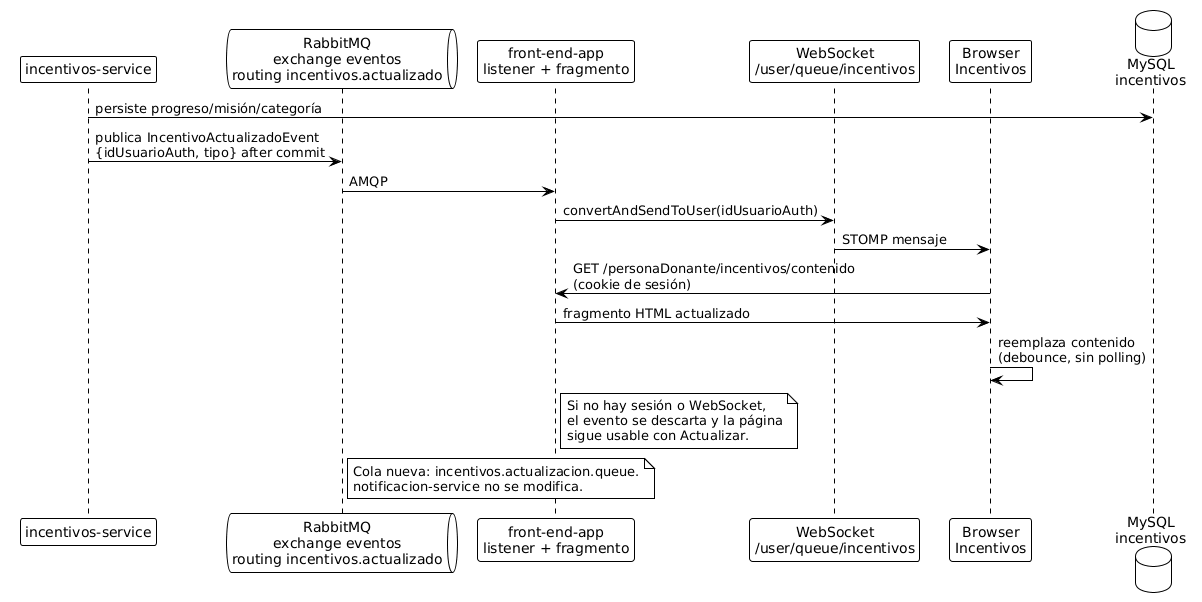

The diagram above was rendered by PlantUML. Its source (embedded in the PNG):
@startuml
!theme plain

participant "incentivos-service" as I
queue "RabbitMQ\nexchange eventos\nrouting incentivos.actualizado" as Q
participant "front-end-app\nlistener + fragmento" as L
participant "WebSocket\n/user/queue/incentivos" as W
participant "Browser\nIncentivos" as B
database "MySQL\nincentivos" as DB

I -> DB : persiste progreso/misión/categoría
I -> Q : publica IncentivoActualizadoEvent\n{idUsuarioAuth, tipo} after commit
Q -> L : AMQP
L -> W : convertAndSendToUser(idUsuarioAuth)
W -> B : STOMP mensaje
B -> L : GET /personaDonante/incentivos/contenido\n(cookie de sesión)
L -> B : fragmento HTML actualizado
B -> B : reemplaza contenido\n(debounce, sin polling)

note right of L
  Si no hay sesión o WebSocket,
  el evento se descarta y la página
  sigue usable con Actualizar.
end note

note right of Q
  Cola nueva: incentivos.actualizacion.queue.
  notificacion-service no se modifica.
end note
@enduml